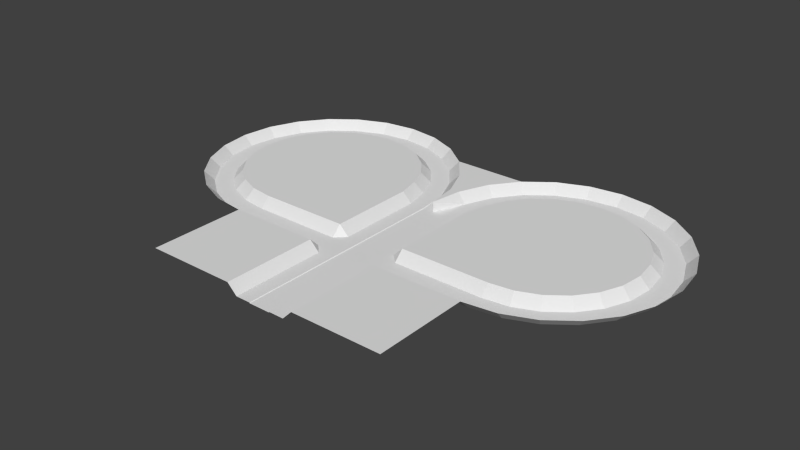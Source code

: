 # Source: duct.blend  (saved by Blender 2.79.0; exported with 4.5.12 LTS)
import bpy
from mathutils import Matrix  # noqa: F401  (used for matrix-valued properties, if any)

bpy.ops.wm.read_factory_settings(use_empty=True)
scene = bpy.context.scene
scene.name = 'Scene'

# ---- collections
col_collection_1 = bpy.data.collections.new('Collection 1'); scene.collection.children.link(col_collection_1)

# ---- materials (node trees are filled in below, after node groups)
mat_material___eeeeee = bpy.data.materials.new('Material [#eeeeee]')
mat_material___eeeeee.alpha_threshold = 0.0
mat_material___eeeeee.use_transparent_shadow = False
mat_material___eeeeee.roughness = 0.5

# ---- material node trees

# ---- world
world_world = bpy.data.worlds.new('World'); scene.world = world_world
world_world.color = (0.05088, 0.05088, 0.05088)
world_world.use_sun_shadow = False
world_world.sun_shadow_jitter_overblur = 0.0
world_world.cycles.sampling_method = 'NONE'
world_world.cycles.sample_map_resolution = 256

# ---- meshes
me_plane = bpy.data.meshes.new('Plane')
me_plane.from_pydata([(-2.328e-10, -3.218, -0.0404), (0.9413, -3.218, -0.0404), (-2.328e-10, 4.47, -0.0404), (0.9413, 4.47, -0.0404), (0.9909, -3.218, 0.01335), (0.9909, 4.47, 0.01335), (2.294, -3.218, 0.01335), (2.294, 4.47, 0.01335), (2.294, -4.058, 0.01335), (0.9909, -4.058, 0.01335), (0.9413, -4.058, -0.0404), (-2.328e-10, -4.058, -0.0404), (2.294, -5.674, 0.01335), (0.9909, -5.674, 0.01335), (0.9413, -5.674, -0.0404), (-2.328e-10, -5.674, -0.0404), (2.294, -6.515, 0.01335), (0.9909, -6.515, 0.01335), (0.9413, -6.515, -0.0404), (-2.328e-10, -6.515, -0.0404), (4.865, -5.674, 0.01335), (3.135, -4.058, 0.01335), (3.135, -5.674, 0.01335), (4.865, -4.058, 0.01335), (1.436, 4.47, 0.01335), (1.436, -3.218, 0.01335), (1.436, -4.058, 0.01335), (1.436, -5.674, 0.01335), (1.436, -6.515, 0.01335), (2.294, -4.872, 0.01335), (0.9909, -4.872, 0.01335), (0.9413, -4.872, -0.0404), (-2.328e-10, -4.872, -0.0404), (3.135, -4.872, 0.01335), (4.865, -4.872, 0.01335), (1.436, -4.872, 0.01335), (3.135, -3.218, 0.8537), (3.135, 4.47, 0.8537), (3.135, -6.515, 0.8537), (4.865, -6.515, 0.8537), (4.865, -3.218, 0.8537), (4.865, 4.47, 0.8537), (2.294, -14.88, 0.01335), (0.9909, -14.88, 0.01335), (0.9413, -14.88, -0.0404), (-2.328e-10, -14.88, -0.0404), (1.436, -14.88, 0.01335), (3.135, -14.88, 0.8537), (4.865, -14.88, 0.8537), (11.02, -5.674, 0.01335), (11.02, -4.058, 0.01335), (11.02, -4.872, 0.01335), (11.02, -6.515, 0.8537), (11.02, -3.218, 0.8537), (11.02, 4.47, 0.8537), (11.02, -14.88, 0.8537), (13.65, -5.33, 0.01335), (13.23, -3.769, 0.01335), (13.44, -4.555, 0.01335), (13.87, -6.142, 0.8537), (13.01, -2.957, 0.8537), (16.1, -4.318, 0.01335), (15.29, -2.918, 0.01335), (15.7, -3.623, 0.01335), (16.52, -5.046, 0.8537), (14.87, -2.19, 0.8537), (18.2, -2.706, 0.01335), (17.06, -1.564, 0.01335), (17.63, -2.139, 0.01335), (18.79, -3.301, 0.8537), (16.46, -0.9693, 0.8537), (19.81, -0.6054, 0.01335), (18.41, 0.2026, 0.01335), (19.12, -0.2044, 0.01335), (20.54, -1.026, 0.8537), (17.69, 0.6228, 0.8537), (20.83, 1.842, 0.01335), (19.27, 2.26, 0.01335), (20.06, 2.049, 0.01335), (21.64, 1.624, 0.8537), (18.46, 2.477, 0.8537), (21.18, 4.468, 0.01335), (19.56, 4.468, 0.01335), (20.38, 4.468, 0.01335), (22.02, 4.468, 0.8537), (18.72, 4.468, 0.8537), (20.83, 7.095, 0.01335), (19.27, 6.677, 0.01335), (20.06, 6.888, 0.01335), (21.65, 7.313, 0.8537), (18.46, 6.459, 0.8537), (19.82, 9.544, 0.01335), (18.42, 8.736, 0.01335), (19.13, 9.143, 0.01335), (20.55, 9.964, 0.8537), (17.69, 8.315, 0.8537), (18.21, 11.65, 0.01335), (17.07, 10.5, 0.01335), (17.64, 11.08, 0.01335), (18.8, 12.24, 0.8537), (16.47, 9.91, 0.8537), (16.11, 13.26, 0.01335), (15.3, 11.86, 0.01335), (15.71, 12.57, 0.01335), (16.53, 13.99, 0.8537), (14.88, 11.13, 0.8537), (13.66, 14.28, 0.01335), (13.24, 12.72, 0.01335), (13.45, 13.5, 0.01335), (13.88, 15.09, 0.8537), (13.03, 11.9, 0.8537), (11.04, 14.62, 0.01335), (11.04, 13.01, 0.01335), (11.04, 13.82, 0.01335), (11.04, 15.46, 0.8537), (11.04, 12.17, 0.8537), (8.408, 14.28, 0.01335), (8.827, 12.72, 0.01335), (8.616, 13.51, 0.01335), (8.191, 15.09, 0.8537), (9.044, 11.91, 0.8537), (5.96, 13.27, 0.01335), (6.768, 11.87, 0.01335), (6.361, 12.57, 0.01335), (5.54, 14.0, 0.8537), (7.188, 11.14, 0.8537), (3.857, 11.66, 0.01335), (5.0, 10.51, 0.01335), (4.424, 11.09, 0.01335), (3.263, 12.25, 0.8537), (5.594, 9.919, 0.8537), (2.243, 9.555, 0.01335), (3.642, 8.747, 0.01335), (2.937, 9.154, 0.01335), (1.515, 9.975, 0.8537), (4.37, 8.327, 0.8537), (1.227, 7.108, 0.01335), (2.788, 6.69, 0.01335), (2.002, 6.9, 0.01335), (0.4153, 7.326, 0.8537), (3.6, 6.472, 0.8537), (0.0, 4.479, 0.8728), (1.192e-07, 9.975, 0.8537), (0.0, 12.25, 0.8537), (1.192e-07, 7.326, 0.8537)], [], [(0, 1, 3, 2), (3, 1, 4, 5), (24, 25, 6, 7), (25, 4, 9, 26), (4, 1, 10, 9), (1, 0, 11, 10), (35, 30, 13, 27), (30, 31, 14, 13), (31, 32, 15, 14), (27, 13, 17, 28), (13, 14, 18, 17), (14, 15, 19, 18), (33, 22, 20, 34), (29, 12, 22, 33), (12, 16, 22), (6, 8, 21), (12, 27, 28, 16), (29, 35, 27, 12), (6, 25, 26, 8), (5, 4, 25, 24), (8, 26, 35, 29), (8, 29, 33, 21), (21, 33, 34, 23), (10, 11, 32, 31), (9, 10, 31, 30), (26, 9, 30, 35), (37, 36, 40, 41), (7, 6, 36, 37), (6, 21, 36), (21, 23, 40, 36), (22, 16, 38), (20, 22, 38, 39), (39, 38, 47, 48), (38, 16, 42, 47), (28, 17, 43, 46), (16, 28, 46, 42), (17, 18, 44, 43), (18, 19, 45, 44), (39, 48, 55, 52), (41, 40, 53, 54), (20, 39, 52, 49), (40, 23, 50, 53), (34, 20, 49, 51), (23, 34, 51, 50), (49, 52, 59, 56), (53, 50, 57, 60), (51, 49, 56, 58), (50, 51, 58, 57), (56, 59, 64, 61), (60, 57, 62, 65), (58, 56, 61, 63), (57, 58, 63, 62), (61, 64, 69, 66), (65, 62, 67, 70), (63, 61, 66, 68), (62, 63, 68, 67), (66, 69, 74, 71), (70, 67, 72, 75), (68, 66, 71, 73), (67, 68, 73, 72), (71, 74, 79, 76), (75, 72, 77, 80), (73, 71, 76, 78), (72, 73, 78, 77), (76, 79, 84, 81), (80, 77, 82, 85), (78, 76, 81, 83), (77, 78, 83, 82), (81, 84, 89, 86), (85, 82, 87, 90), (83, 81, 86, 88), (82, 83, 88, 87), (86, 89, 94, 91), (90, 87, 92, 95), (88, 86, 91, 93), (87, 88, 93, 92), (91, 94, 99, 96), (95, 92, 97, 100), (93, 91, 96, 98), (92, 93, 98, 97), (96, 99, 104, 101), (100, 97, 102, 105), (98, 96, 101, 103), (97, 98, 103, 102), (101, 104, 109, 106), (105, 102, 107, 110), (103, 101, 106, 108), (102, 103, 108, 107), (106, 109, 114, 111), (110, 107, 112, 115), (108, 106, 111, 113), (107, 108, 113, 112), (111, 114, 119, 116), (115, 112, 117, 120), (113, 111, 116, 118), (112, 113, 118, 117), (116, 119, 124, 121), (120, 117, 122, 125), (118, 116, 121, 123), (117, 118, 123, 122), (121, 124, 129, 126), (125, 122, 127, 130), (123, 121, 126, 128), (122, 123, 128, 127), (126, 129, 134, 131), (130, 127, 132, 135), (128, 126, 131, 133), (127, 128, 133, 132), (131, 134, 139, 136), (135, 132, 137, 140), (133, 131, 136, 138), (132, 133, 138, 137), (2, 3, 136), (24, 138, 136, 5), (137, 138, 24, 7), (140, 137, 7, 37), (136, 3, 5), (136, 139, 141, 2), (140, 37, 54), (105, 110, 54), (100, 105, 54), (135, 140, 54), (65, 70, 54), (60, 65, 54), (70, 75, 54), (75, 80, 54), (80, 85, 54), (53, 60, 54), (120, 125, 54), (95, 100, 54), (90, 95, 54), (85, 90, 54), (130, 135, 54), (115, 120, 54), (110, 115, 54), (134, 129, 143, 142), (125, 130, 54), (139, 134, 142, 144), (139, 144, 141)])
me_plane.materials.append(mat_material___eeeeee)
me_plane.use_remesh_preserve_volume = False
me_plane.use_remesh_preserve_attributes = False
me_plane.use_mirror_vertex_groups = False
me_plane.update()

# ---- objects
ob_plane = bpy.data.objects.new('Plane', me_plane)

# ---- transforms, parenting, visibility, modifiers, constraints
ob_plane.location = (0.0, 0.0, -0.1728)
ob_plane.scale = (3.223, 3.223, 3.223)
ob_plane.lineart.crease_threshold = 0.0
_m = ob_plane.modifiers.new('Mirror', 'MIRROR')

# ---- collection membership
col_collection_1.objects.link(ob_plane)

# ---- scene / render settings (as saved in the file)
scene.frame_start = 1; scene.frame_end = 250; scene.frame_set(1)
scene.render.engine = 'BLENDER_EEVEE_NEXT'
scene.render.resolution_percentage = 50
scene.render.dither_intensity = 0.0
scene.cycles.use_denoising = False
scene.cycles.samples = 10
scene.cycles.sampling_pattern = 'TABULATED_SOBOL'
scene.cycles.light_sampling_threshold = 0.0
scene.cycles.use_adaptive_sampling = False
scene.cycles.use_light_tree = False
scene.cycles.blur_glossy = 0.0
scene.cycles.pixel_filter_type = 'GAUSSIAN'
scene.cycles.sample_clamp_indirect = 0.0
scene.view_settings.view_transform = 'Standard'
bpy.context.view_layer.update()

# ---- added for rendering (the .blend has no active camera and no usable light): camera, sun
cam_auto = bpy.data.cameras.new('AutoCamera')
cam_auto.lens = 50.0
cam_auto.sensor_width = 36.0
cam_auto.clip_end = 2799.57
ob_auto_camera = bpy.data.objects.new('AutoCamera', cam_auto)
scene.collection.objects.link(ob_auto_camera)
ob_auto_camera.location = (159.52, -190.487, 128.785)
ob_auto_camera.rotation_euler = (1.09748, -7.21219e-08, 0.694738)
scene.camera = ob_auto_camera
light_auto_sun = bpy.data.lights.new('AutoSun', 'SUN')
light_auto_sun.energy = 3.0
light_auto_sun.angle = 0.0523599
ob_auto_sun = bpy.data.objects.new('AutoSun', light_auto_sun)
scene.collection.objects.link(ob_auto_sun)
ob_auto_sun.rotation_euler = (0.872665, 0.174533, 0.523599)
bpy.context.view_layer.update()
